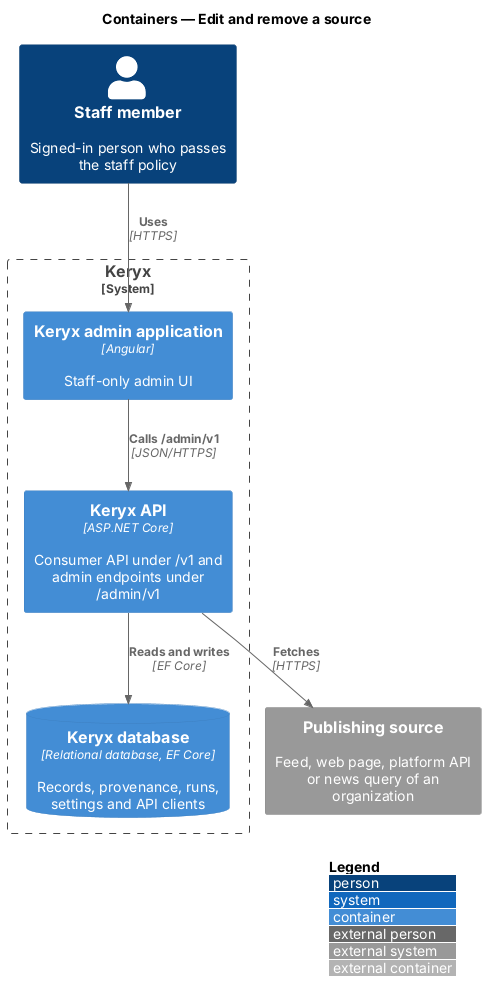

The diagram above was rendered by PlantUML. Its source (embedded in the PNG):
@startuml
!include <C4/C4_Container>
LAYOUT_WITH_LEGEND()
title Containers — Edit and remove a source

Person(staff, "Staff member", "Signed-in person who passes the staff policy")
System_Boundary(keryx, "Keryx") {
  Container(admin, "Keryx admin application", "Angular", "Staff-only admin UI")
  Container(api, "Keryx API", "ASP.NET Core", "Consumer API under /v1 and admin endpoints under /admin/v1")
  ContainerDb(db, "Keryx database", "Relational database, EF Core", "Records, provenance, runs, settings and API clients")
}
System_Ext(source, "Publishing source", "Feed, web page, platform API or news query of an organization")

Rel(staff, admin, "Uses", "HTTPS")
Rel(admin, api, "Calls /admin/v1", "JSON/HTTPS")
Rel(api, db, "Reads and writes", "EF Core")
Rel(api, source, "Fetches", "HTTPS")
@enduml